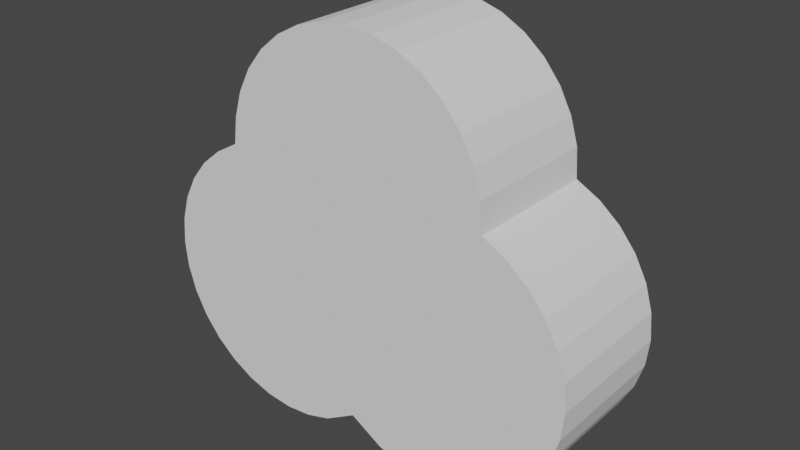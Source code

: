 # Source: trifoil.blend  (saved by Blender 2.92.15; exported with 4.5.12 LTS)
import bpy
from mathutils import Matrix  # noqa: F401  (used for matrix-valued properties, if any)

bpy.ops.wm.read_factory_settings(use_empty=True)
scene = bpy.context.scene
scene.name = 'Scene'

# ---- collections
col_collection = bpy.data.collections.new('Collection'); scene.collection.children.link(col_collection)

# ---- world
world_world = bpy.data.worlds.new('World'); scene.world = world_world
world_world.use_nodes = True; world_world.node_tree.nodes.clear()
_N = world_world.node_tree.nodes; _L = world_world.node_tree.links
n0 = _N.new('ShaderNodeOutputWorld'); n0.name = 'World Output'; n0.location = (300, 300)
n1 = _N.new('ShaderNodeBackground'); n1.name = 'Background'; n1.location = (10, 300)
n1.inputs[0].default_value = (0.05088, 0.05088, 0.05088, 1.0)
_L.new(n1.outputs[0], n0.inputs[0])
n0.is_active_output = True
world_world.color = (0.05088, 0.05088, 0.05088)
world_world.use_sun_shadow = False
world_world.sun_shadow_jitter_overblur = 0.0

# ---- meshes
me_circle = bpy.data.meshes.new('Circle')
me_circle.from_pydata([(-9.273e-05, 0.02283, -0.05072), (-0.01122, 0.02281, -0.05734), (-0.01989, 0.0228, -0.05998), (-0.02892, 0.0228, -0.06086), (-0.03794, 0.0228, -0.05998), (-0.04662, 0.02281, -0.05734), (-0.05462, 0.02282, -0.05307), (-0.06163, 0.02283, -0.04732), (-0.06738, 0.02285, -0.04031), (-0.07166, 0.02287, -0.03231), (-0.07429, 0.02289, -0.02363), (-0.07518, 0.02292, -0.01461), (-0.07429, 0.02294, -0.005583), (-0.07166, 0.02296, 0.003095), (-0.06738, 0.02298, 0.01109), (-0.06163, 0.023, 0.0181), (-0.05462, 0.02301, 0.02385), (-0.04636, 0.02303, 0.02865), (0.07493, 0.02292, -0.01461), (0.07404, 0.0229, -0.02363), (0.07141, 0.02287, -0.03231), (0.06713, 0.02285, -0.04031), (0.06138, 0.02283, -0.04732), (0.05437, 0.02282, -0.05307), (0.04637, 0.02281, -0.05734), (0.0377, 0.0228, -0.05998), (0.02867, 0.0228, -0.06086), (0.01965, 0.0228, -0.05998), (0.01097, 0.02281, -0.05734), (0.04637, 0.02303, 0.02813), (0.05437, 0.02302, 0.02385), (0.06138, 0.023, 0.0181), (0.06713, 0.02298, 0.01109), (0.07141, 0.02296, 0.003095), (0.07404, 0.02294, -0.005583), (-0.0451, 0.02305, 0.03794), (-0.04247, 0.02307, 0.04661), (-0.03819, 0.02309, 0.05461), (-0.03244, 0.02311, 0.06162), (-0.02543, 0.02313, 0.06737), (-0.01743, 0.02314, 0.07165), (-0.008757, 0.02314, 0.07428), (0.0002674, 0.02315, 0.07517), (0.009292, 0.02314, 0.07428), (0.01797, 0.02314, 0.07165), (0.02597, 0.02313, 0.06737), (0.03298, 0.02311, 0.06162), (0.03873, 0.02309, 0.05461), (0.043, 0.02307, 0.04661), (0.04564, 0.02305, 0.03794), (-9.195e-05, -0.02308, -0.0506), (-0.01122, -0.0231, -0.05722), (-0.01989, -0.02311, -0.05986), (-0.02892, -0.02311, -0.06075), (-0.03794, -0.02311, -0.05986), (-0.04662, -0.0231, -0.05722), (-0.05462, -0.02309, -0.05295), (-0.06163, -0.02308, -0.0472), (-0.06738, -0.02306, -0.04019), (-0.07165, -0.02304, -0.03219), (-0.07429, -0.02302, -0.02351), (-0.07518, -0.02299, -0.01449), (-0.07429, -0.02297, -0.005464), (-0.07165, -0.02295, 0.003214), (-0.06738, -0.02293, 0.01121), (-0.06163, -0.02291, 0.01822), (-0.05462, -0.02289, 0.02397), (-0.04636, -0.02288, 0.02877), (0.07493, -0.02299, -0.01449), (0.07404, -0.02301, -0.02351), (0.07141, -0.02304, -0.03219), (0.06713, -0.02306, -0.04019), (0.06138, -0.02307, -0.0472), (0.05437, -0.02309, -0.05295), (0.04637, -0.0231, -0.05722), (0.0377, -0.02311, -0.05986), (0.02867, -0.02311, -0.06075), (0.01965, -0.02311, -0.05986), (0.01097, -0.0231, -0.05722), (0.04637, -0.02288, 0.02825), (0.05437, -0.02289, 0.02397), (0.06138, -0.02291, 0.01822), (0.06713, -0.02292, 0.01121), (0.07141, -0.02295, 0.003214), (0.07404, -0.02297, -0.005464), (-0.0451, -0.02286, 0.03806), (-0.04247, -0.02284, 0.04673), (-0.03819, -0.02282, 0.05473), (-0.03244, -0.0228, 0.06174), (-0.02543, -0.02278, 0.06749), (-0.01743, -0.02277, 0.07177), (-0.008756, -0.02276, 0.0744), (0.0002682, -0.02276, 0.07529), (0.009293, -0.02276, 0.0744), (0.01797, -0.02277, 0.07177), (0.02597, -0.02278, 0.06749), (0.03298, -0.0228, 0.06174), (0.03873, -0.02281, 0.05473), (0.043, -0.02283, 0.04673), (0.04564, -0.02286, 0.03805)], [], [(1, 2, 3, 4, 5, 6, 7, 8, 9, 10, 11, 12, 13, 14, 15, 16, 17, 35, 36, 37, 38, 39, 40, 41, 42, 43, 44, 45, 46, 47, 48, 49, 29, 30, 31, 32, 33, 34, 18, 19, 20, 21, 22, 23, 24, 25, 26, 27, 28, 0), (51, 50, 78, 77, 76, 75, 74, 73, 72, 71, 70, 69, 68, 84, 83, 82, 81, 80, 79, 99, 98, 97, 96, 95, 94, 93, 92, 91, 90, 89, 88, 87, 86, 85, 67, 66, 65, 64, 63, 62, 61, 60, 59, 58, 57, 56, 55, 54, 53, 52), (36, 35, 85, 86), (23, 22, 72, 73), (29, 49, 99, 79), (9, 8, 58, 59), (37, 36, 86, 87), (24, 23, 73, 74), (35, 17, 67, 85), (10, 9, 59, 60), (38, 37, 87, 88), (25, 24, 74, 75), (11, 10, 60, 61), (39, 38, 88, 89), (26, 25, 75, 76), (12, 11, 61, 62), (40, 39, 89, 90), (27, 26, 76, 77), (13, 12, 62, 63), (41, 40, 90, 91), (28, 27, 77, 78), (14, 13, 63, 64), (42, 41, 91, 92), (1, 0, 50, 51), (30, 29, 79, 80), (15, 14, 64, 65), (43, 42, 92, 93), (2, 1, 51, 52), (31, 30, 80, 81), (16, 15, 65, 66), (44, 43, 93, 94), (3, 2, 52, 53), (32, 31, 81, 82), (17, 16, 66, 67), (45, 44, 94, 95), (4, 3, 53, 54), (33, 32, 82, 83), (19, 18, 68, 69), (46, 45, 95, 96), (5, 4, 54, 55), (34, 33, 83, 84), (20, 19, 69, 70), (47, 46, 96, 97), (6, 5, 55, 56), (18, 34, 84, 68), (21, 20, 70, 71), (48, 47, 97, 98), (7, 6, 56, 57), (0, 28, 78, 50), (22, 21, 71, 72), (49, 48, 98, 99), (8, 7, 57, 58)])
me_circle.use_remesh_fix_poles = True
me_circle.use_remesh_preserve_attributes = False
me_circle.use_mirror_vertex_groups = False
me_circle.update()

# ---- objects
ob_trifoil = bpy.data.objects.new('trifoil', me_circle)

# ---- transforms, parenting, visibility, modifiers, constraints
ob_trifoil.location = (0.0, 0.0, 0.0)
ob_trifoil.lineart.crease_threshold = 0.0

# ---- collection membership
col_collection.objects.link(ob_trifoil)

# ---- scene / render settings (as saved in the file)
scene.frame_start = 1; scene.frame_end = 250; scene.frame_set(1)
scene.render.engine = 'BLENDER_EEVEE_NEXT'
scene.cycles.use_denoising = False
scene.cycles.samples = 128
scene.cycles.sampling_pattern = 'TABULATED_SOBOL'
scene.cycles.use_adaptive_sampling = False
scene.cycles.use_light_tree = False
scene.view_settings.view_transform = 'Filmic'
bpy.context.view_layer.update()

# ---- added for rendering (the .blend has no active camera and no usable light): camera, sun
cam_auto = bpy.data.cameras.new('AutoCamera')
cam_auto.lens = 50.0
cam_auto.sensor_width = 36.0
cam_auto.clip_end = 1000.0
ob_auto_camera = bpy.data.objects.new('AutoCamera', cam_auto)
scene.collection.objects.link(ob_auto_camera)
ob_auto_camera.location = (0.192201, -0.230771, 0.161071)
ob_auto_camera.rotation_euler = (1.09748, -7.21219e-08, 0.694738)
scene.camera = ob_auto_camera
light_auto_sun = bpy.data.lights.new('AutoSun', 'SUN')
light_auto_sun.energy = 3.0
light_auto_sun.angle = 0.0523599
ob_auto_sun = bpy.data.objects.new('AutoSun', light_auto_sun)
scene.collection.objects.link(ob_auto_sun)
ob_auto_sun.rotation_euler = (0.872665, 0.174533, 0.523599)
bpy.context.view_layer.update()
